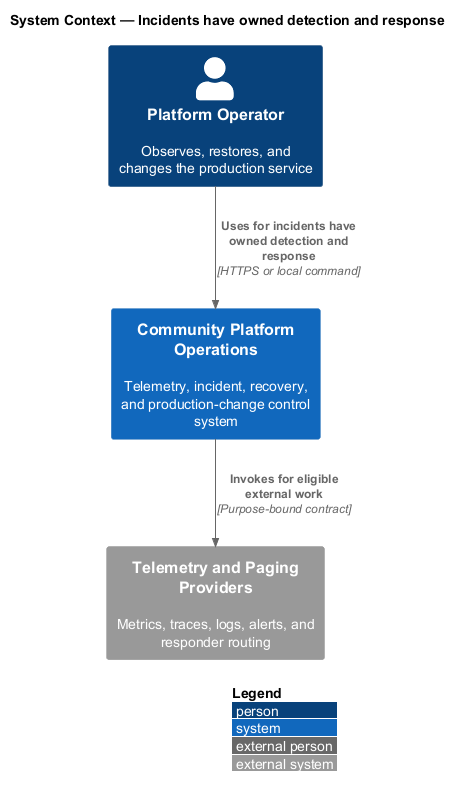

The diagram above was rendered by PlantUML. Its source (embedded in the PNG):
@startuml
!include <C4/C4_Context>
LAYOUT_WITH_LEGEND()
title System Context — Incidents have owned detection and response

Person(actor, "Platform Operator", "Observes, restores, and changes the production service")
System(system, "Community Platform Operations", "Telemetry, incident, recovery, and production-change control system")
System_Ext(external, "Telemetry and Paging Providers", "Metrics, traces, logs, alerts, and responder routing")

Rel(actor, system, "Uses for incidents have owned detection and response", "HTTPS or local command")
Rel(system, external, "Invokes for eligible external work", "Purpose-bound contract")
@enduml